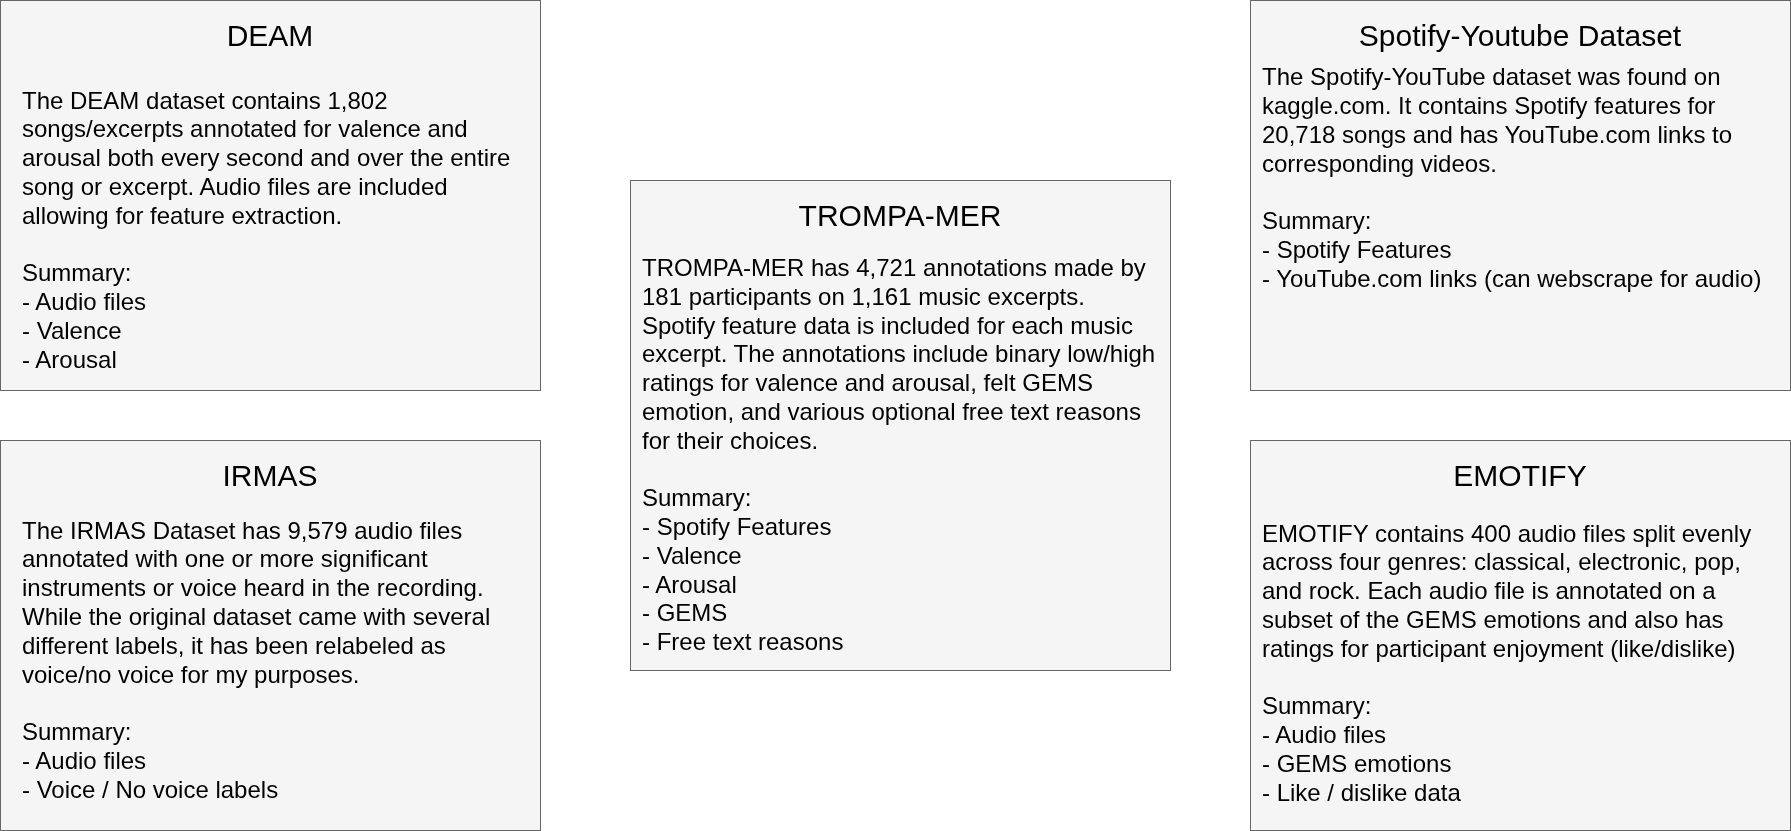

The diagram above was exported from draw.io. Its source (the exported page's mxGraphModel, read from the mxfile embedded in the PNG):
<mxGraphModel dx="2066" dy="1235" grid="1" gridSize="10" guides="1" tooltips="1" connect="1" arrows="1" fold="1" page="1" pageScale="1" pageWidth="1920" pageHeight="1080" math="0" shadow="0">
  <root>
    <mxCell id="0" />
    <mxCell id="1" parent="0" />
    <mxCell id="_ERvRKstVhtoE-BHGZgR-3" parent="1" style="rounded=0;whiteSpace=wrap;html=1;fillColor=#f5f5f5;fontColor=#333333;strokeColor=#666666;" value="" vertex="1">
      <mxGeometry height="390" width="540" x="50" y="70" as="geometry" />
    </mxCell>
    <mxCell id="_ERvRKstVhtoE-BHGZgR-5" parent="1" style="text;html=1;whiteSpace=wrap;strokeColor=none;fillColor=none;align=center;verticalAlign=middle;rounded=0;" value="&lt;font style=&quot;font-size: 30px;&quot;&gt;DEAM&lt;/font&gt;" vertex="1">
      <mxGeometry height="30" width="60" x="290" y="90" as="geometry" />
    </mxCell>
    <mxCell id="_ERvRKstVhtoE-BHGZgR-7" parent="1" style="text;html=1;whiteSpace=wrap;strokeColor=none;fillColor=none;align=left;verticalAlign=middle;rounded=0;" value="&lt;font style=&quot;font-size: 24px;&quot;&gt;The DEAM dataset contains 1,802 songs/excerpts annotated for valence and arousal both every second and over the entire song or excerpt. Audio files are included allowing for feature extraction.&amp;nbsp;&lt;/font&gt;&lt;div&gt;&lt;font style=&quot;font-size: 24px;&quot;&gt;&lt;br&gt;&lt;/font&gt;&lt;/div&gt;&lt;div&gt;&lt;font style=&quot;font-size: 24px;&quot;&gt;Summary:&lt;/font&gt;&lt;/div&gt;&lt;div&gt;&lt;font style=&quot;font-size: 24px;&quot;&gt;- Audio files&lt;/font&gt;&lt;/div&gt;&lt;div&gt;&lt;span style=&quot;font-size: 24px;&quot;&gt;- Valence&lt;/span&gt;&lt;/div&gt;&lt;div&gt;&lt;span style=&quot;font-size: 24px;&quot;&gt;- Arousal&lt;/span&gt;&lt;/div&gt;" vertex="1">
      <mxGeometry height="320" width="500" x="70" y="140" as="geometry" />
    </mxCell>
    <mxCell id="_ERvRKstVhtoE-BHGZgR-8" parent="1" style="rounded=0;whiteSpace=wrap;html=1;fillColor=#f5f5f5;fontColor=#333333;strokeColor=#666666;" value="" vertex="1">
      <mxGeometry height="390" width="540" x="50" y="510" as="geometry" />
    </mxCell>
    <mxCell id="_ERvRKstVhtoE-BHGZgR-9" parent="1" style="text;html=1;whiteSpace=wrap;strokeColor=none;fillColor=none;align=center;verticalAlign=middle;rounded=0;" value="&lt;font style=&quot;font-size: 30px;&quot;&gt;IRMAS&lt;/font&gt;" vertex="1">
      <mxGeometry height="30" width="60" x="290" y="530" as="geometry" />
    </mxCell>
    <mxCell id="_ERvRKstVhtoE-BHGZgR-10" parent="1" style="text;html=1;whiteSpace=wrap;strokeColor=none;fillColor=none;align=left;verticalAlign=middle;rounded=0;" value="&lt;font style=&quot;font-size: 24px;&quot;&gt;The IRMAS Dataset has 9,579 audio files annotated with one or more significant instruments or voice heard in the recording. While the original dataset came with several different labels, it has been relabeled as voice/no voice for my purposes.&amp;nbsp;&lt;/font&gt;&lt;div&gt;&lt;font style=&quot;font-size: 24px;&quot;&gt;&lt;br&gt;&lt;/font&gt;&lt;/div&gt;&lt;div&gt;&lt;font style=&quot;font-size: 24px;&quot;&gt;Summary:&lt;/font&gt;&lt;/div&gt;&lt;div&gt;&lt;font style=&quot;font-size: 24px;&quot;&gt;- Audio files&lt;br&gt;&lt;/font&gt;&lt;/div&gt;&lt;div&gt;&lt;font style=&quot;font-size: 24px;&quot;&gt;- Voice / No voice labels&lt;/font&gt;&lt;/div&gt;" vertex="1">
      <mxGeometry height="320" width="500" x="70" y="570" as="geometry" />
    </mxCell>
    <mxCell id="_ERvRKstVhtoE-BHGZgR-11" parent="1" style="rounded=0;whiteSpace=wrap;html=1;fillColor=#f5f5f5;fontColor=#333333;strokeColor=#666666;" value="" vertex="1">
      <mxGeometry height="390" width="540" x="1300" y="70" as="geometry" />
    </mxCell>
    <mxCell id="_ERvRKstVhtoE-BHGZgR-12" parent="1" style="text;html=1;whiteSpace=wrap;strokeColor=none;fillColor=none;align=center;verticalAlign=middle;rounded=0;" value="&lt;font style=&quot;font-size: 30px;&quot;&gt;Spotify-Youtube Dataset&lt;/font&gt;" vertex="1">
      <mxGeometry height="30" width="500" x="1320" y="90" as="geometry" />
    </mxCell>
    <mxCell id="_ERvRKstVhtoE-BHGZgR-13" parent="1" style="text;html=1;whiteSpace=wrap;strokeColor=none;fillColor=none;align=left;verticalAlign=middle;rounded=0;" value="&lt;font style=&quot;font-size: 24px;&quot;&gt;The Spotify-YouTube dataset was found on kaggle.com. It contains Spotify features for 20,718 songs and has YouTube.com links to corresponding videos.&amp;nbsp;&lt;/font&gt;&lt;div&gt;&lt;span style=&quot;font-size: 24px;&quot;&gt;&lt;br&gt;&lt;/span&gt;&lt;div&gt;&lt;font style=&quot;font-size: 24px;&quot;&gt;Summary:&lt;/font&gt;&lt;/div&gt;&lt;div&gt;&lt;font style=&quot;font-size: 24px;&quot;&gt;- Spotify Features&lt;/font&gt;&lt;/div&gt;&lt;div&gt;&lt;span style=&quot;font-size: 24px;&quot;&gt;- YouTube.com links (can webscrape for audio)&lt;/span&gt;&lt;/div&gt;&lt;div&gt;&lt;br&gt;&lt;/div&gt;&lt;/div&gt;" vertex="1">
      <mxGeometry height="250" width="520" x="1310" y="130" as="geometry" />
    </mxCell>
    <mxCell id="_ERvRKstVhtoE-BHGZgR-18" parent="1" style="rounded=0;whiteSpace=wrap;html=1;fillColor=#f5f5f5;fontColor=#333333;strokeColor=#666666;" value="" vertex="1">
      <mxGeometry height="390" width="540" x="1300" y="510" as="geometry" />
    </mxCell>
    <mxCell id="_ERvRKstVhtoE-BHGZgR-19" parent="1" style="text;html=1;whiteSpace=wrap;strokeColor=none;fillColor=none;align=center;verticalAlign=middle;rounded=0;" value="&lt;font style=&quot;font-size: 30px;&quot;&gt;EMOTIFY&lt;/font&gt;" vertex="1">
      <mxGeometry height="30" width="500" x="1320" y="530" as="geometry" />
    </mxCell>
    <mxCell id="_ERvRKstVhtoE-BHGZgR-20" parent="1" style="text;html=1;whiteSpace=wrap;strokeColor=none;fillColor=none;align=left;verticalAlign=middle;rounded=0;" value="&lt;div&gt;&lt;span style=&quot;font-size: 24px;&quot;&gt;EMOTIFY contains 400 audio files split evenly across four genres: classical, electronic, pop, and rock. Each audio file is annotated on a subset of the GEMS emotions and also has ratings for participant enjoyment (like/dislike)&lt;/span&gt;&lt;/div&gt;&lt;div&gt;&lt;span style=&quot;font-size: 24px;&quot;&gt;&lt;br&gt;&lt;/span&gt;&lt;div&gt;&lt;font style=&quot;font-size: 24px;&quot;&gt;Summary:&lt;/font&gt;&lt;/div&gt;&lt;div&gt;&lt;span style=&quot;font-size: 24px; background-color: transparent; color: light-dark(rgb(0, 0, 0), rgb(255, 255, 255));&quot;&gt;- Audio files&lt;/span&gt;&lt;/div&gt;&lt;div&gt;&lt;span style=&quot;font-size: 24px; background-color: transparent; color: light-dark(rgb(0, 0, 0), rgb(255, 255, 255));&quot;&gt;- GEMS emotions&lt;/span&gt;&lt;/div&gt;&lt;div&gt;&lt;span style=&quot;font-size: 24px; background-color: transparent; color: light-dark(rgb(0, 0, 0), rgb(255, 255, 255));&quot;&gt;- Like / dislike data&lt;/span&gt;&lt;/div&gt;&lt;/div&gt;" vertex="1">
      <mxGeometry height="305" width="520" x="1310" y="580" as="geometry" />
    </mxCell>
    <mxCell id="_ERvRKstVhtoE-BHGZgR-21" parent="1" style="rounded=0;whiteSpace=wrap;html=1;fillColor=#f5f5f5;fontColor=#333333;strokeColor=#666666;" value="" vertex="1">
      <mxGeometry height="490" width="540" x="680" y="250" as="geometry" />
    </mxCell>
    <mxCell id="_ERvRKstVhtoE-BHGZgR-22" parent="1" style="text;html=1;whiteSpace=wrap;strokeColor=none;fillColor=none;align=center;verticalAlign=middle;rounded=0;" value="&lt;font style=&quot;font-size: 30px;&quot;&gt;TROMPA-MER&lt;/font&gt;" vertex="1">
      <mxGeometry height="30" width="500" x="700" y="270" as="geometry" />
    </mxCell>
    <mxCell id="_ERvRKstVhtoE-BHGZgR-23" parent="1" style="text;html=1;whiteSpace=wrap;strokeColor=none;fillColor=none;align=left;verticalAlign=middle;rounded=0;" value="&lt;span style=&quot;font-size: 24px;&quot;&gt;TROMPA-MER has 4,721 annotations made by 181 participants on 1,161 music excerpts. Spotify feature data is included for each music excerpt. The annotations include binary low/high ratings for valence and arousal, felt GEMS emotion, and various optional free text reasons for their choices.&amp;nbsp;&lt;/span&gt;&lt;br&gt;&lt;div&gt;&lt;span style=&quot;font-size: 24px;&quot;&gt;&lt;br&gt;&lt;/span&gt;&lt;div&gt;&lt;font style=&quot;font-size: 24px;&quot;&gt;Summary:&lt;/font&gt;&lt;/div&gt;&lt;div&gt;&lt;font style=&quot;font-size: 24px;&quot;&gt;- Spotify Features&lt;/font&gt;&lt;/div&gt;&lt;/div&gt;&lt;div&gt;&lt;span style=&quot;font-size: 24px;&quot;&gt;- Valence&lt;/span&gt;&lt;/div&gt;&lt;div&gt;&lt;span style=&quot;font-size: 24px;&quot;&gt;- Arousal&lt;/span&gt;&lt;/div&gt;&lt;div&gt;&lt;span style=&quot;font-size: 24px;&quot;&gt;- GEMS&lt;/span&gt;&lt;/div&gt;&lt;div&gt;&lt;span style=&quot;font-size: 24px;&quot;&gt;- Free text reasons&lt;/span&gt;&lt;/div&gt;" vertex="1">
      <mxGeometry height="430" width="520" x="690" y="310" as="geometry" />
    </mxCell>
  </root>
</mxGraphModel>